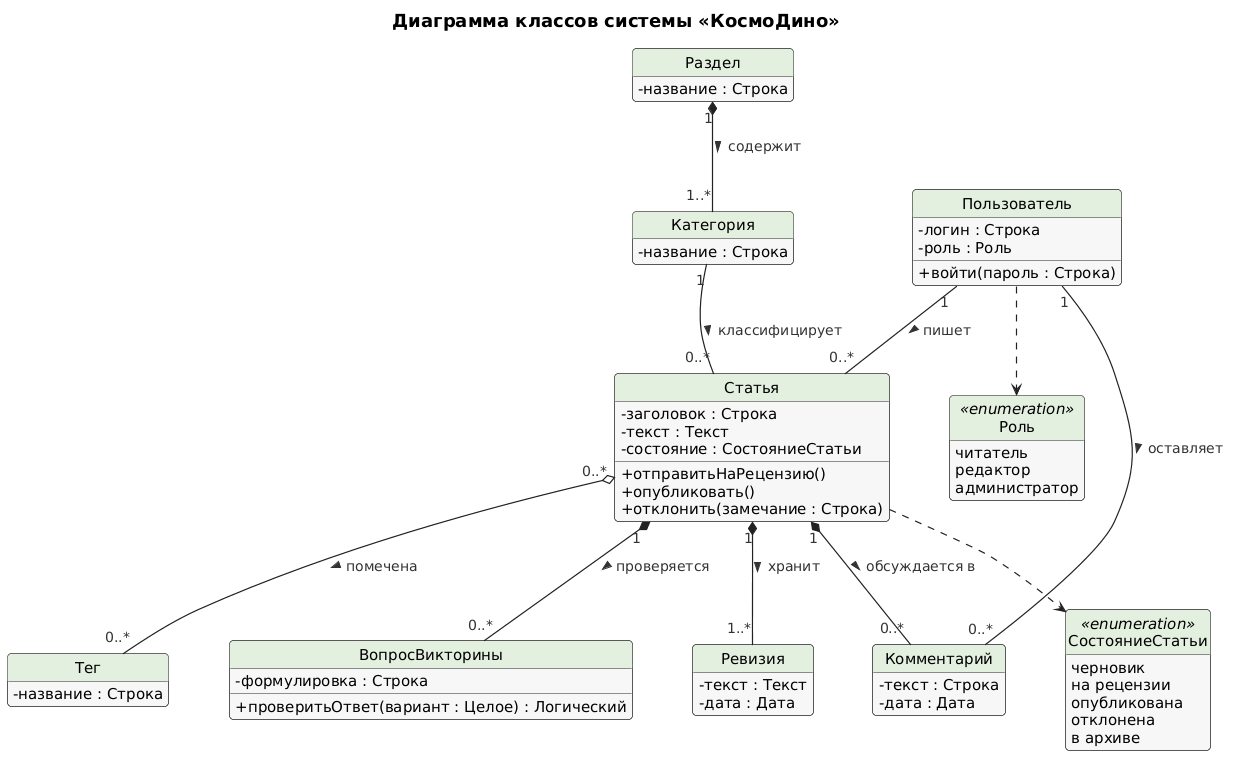

The diagram above was rendered by PlantUML. Its source (embedded in the PNG):
@startuml
' ЛР 12. Диаграмма классов проектирования (упрощённая: только основные классы предметной области).
' Атрибуты закрыты (-), операции открыты (+). Типы — понятия предметной области.
' Каждая связь имеет имя и кратности на обоих концах.
!include _style.iuml
title Диаграмма классов системы «КосмоДино»
hide circle
hide empty members
skinparam nodesep 60
skinparam ranksep 70
skinparam ClassFontSize 16
skinparam ClassAttributeFontSize 15
skinparam ArrowFontSize 14

enum Роль <<enumeration>> {
  читатель
  редактор
  администратор
}

enum СостояниеСтатьи <<enumeration>> {
  черновик
  на рецензии
  опубликована
  отклонена
  в архиве
}

class Пользователь {
  - логин : Строка
  - роль : Роль
  + войти(пароль : Строка)
}

class Раздел {
  - название : Строка
}

class Категория {
  - название : Строка
}

class Статья {
  - заголовок : Строка
  - текст : Текст
  - состояние : СостояниеСтатьи
  + отправитьНаРецензию()
  + опубликовать()
  + отклонить(замечание : Строка)
}

class Ревизия {
  - текст : Текст
  - дата : Дата
}

class Комментарий {
  - текст : Строка
  - дата : Дата
}

class Тег {
  - название : Строка
}

class ВопросВикторины {
  - формулировка : Строка
  + проверитьОтвет(вариант : Целое) : Логический
}

Раздел "1" *-- "1..*" Категория : содержит >
Категория "1" -- "0..*" Статья : классифицирует >
Пользователь "1" -- "0..*" Статья : пишет >
Пользователь "1" -- "0..*" Комментарий : оставляет >
Статья "1" *-- "1..*" Ревизия : хранит >
Статья "1" *-- "0..*" Комментарий : обсуждается в >
Статья "1" *-- "0..*" ВопросВикторины : проверяется >
Статья "0..*" o-- "0..*" Тег : помечена >
Пользователь ..> Роль
Статья ..> СостояниеСтатьи
@enduml